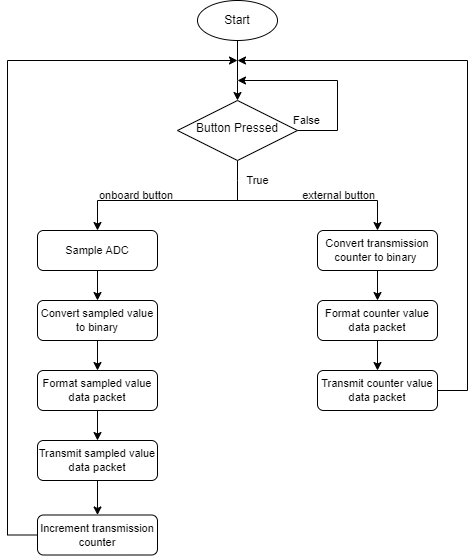

The diagram above was exported from draw.io. Its source (the exported page's mxGraphModel, read from the mxfile embedded in the PNG):
<mxGraphModel dx="865" dy="621" grid="1" gridSize="10" guides="1" tooltips="1" connect="1" arrows="1" fold="1" page="1" pageScale="1" pageWidth="827" pageHeight="1169" math="0" shadow="0">
  <root>
    <mxCell id="0" />
    <mxCell id="1" parent="0" />
    <mxCell id="EYbdLTsuvuxtchyooitw-1" value="True" style="edgeStyle=orthogonalEdgeStyle;rounded=0;orthogonalLoop=1;jettySize=auto;html=1;exitX=0.5;exitY=1;exitDx=0;exitDy=0;endArrow=none;endFill=0;" edge="1" parent="1" source="EYbdLTsuvuxtchyooitw-3">
      <mxGeometry y="20" relative="1" as="geometry">
        <mxPoint as="offset" />
        <mxPoint x="330" y="270" as="targetPoint" />
        <Array as="points">
          <mxPoint x="330" y="250" />
        </Array>
      </mxGeometry>
    </mxCell>
    <mxCell id="EYbdLTsuvuxtchyooitw-2" value="False" style="edgeStyle=orthogonalEdgeStyle;rounded=0;orthogonalLoop=1;jettySize=auto;html=1;exitX=1;exitY=0.5;exitDx=0;exitDy=0;endArrow=classic;endFill=1;" edge="1" parent="1" source="EYbdLTsuvuxtchyooitw-3">
      <mxGeometry x="-0.9048" y="10" relative="1" as="geometry">
        <mxPoint x="330" y="150" as="targetPoint" />
        <Array as="points">
          <mxPoint x="430" y="200" />
          <mxPoint x="430" y="150" />
          <mxPoint x="330" y="150" />
        </Array>
        <mxPoint as="offset" />
      </mxGeometry>
    </mxCell>
    <mxCell id="EYbdLTsuvuxtchyooitw-3" value="Button Pressed" style="rhombus;whiteSpace=wrap;html=1;shadow=0;fontFamily=Helvetica;fontSize=12;align=center;strokeWidth=1;spacing=6;spacingTop=-4;" vertex="1" parent="1">
      <mxGeometry x="270" y="170" width="120" height="60" as="geometry" />
    </mxCell>
    <mxCell id="EYbdLTsuvuxtchyooitw-7" style="edgeStyle=orthogonalEdgeStyle;rounded=0;orthogonalLoop=1;jettySize=auto;html=1;exitX=0.5;exitY=1;exitDx=0;exitDy=0;entryX=0.5;entryY=0;entryDx=0;entryDy=0;" edge="1" parent="1" source="EYbdLTsuvuxtchyooitw-31" target="EYbdLTsuvuxtchyooitw-3">
      <mxGeometry relative="1" as="geometry">
        <mxPoint x="327.5" y="125" as="sourcePoint" />
        <Array as="points">
          <mxPoint x="330" y="150" />
          <mxPoint x="330" y="150" />
        </Array>
      </mxGeometry>
    </mxCell>
    <mxCell id="EYbdLTsuvuxtchyooitw-31" value="Start" style="ellipse;whiteSpace=wrap;html=1;" vertex="1" parent="1">
      <mxGeometry x="290" y="70" width="80" height="40" as="geometry" />
    </mxCell>
    <mxCell id="BiJb0WSwGeDglnw_u162-1" value="" style="endArrow=none;html=1;rounded=0;" edge="1" parent="1">
      <mxGeometry width="50" height="50" relative="1" as="geometry">
        <mxPoint x="190" y="270" as="sourcePoint" />
        <mxPoint x="470" y="270" as="targetPoint" />
      </mxGeometry>
    </mxCell>
    <mxCell id="BiJb0WSwGeDglnw_u162-2" value="" style="endArrow=classic;html=1;rounded=0;" edge="1" parent="1">
      <mxGeometry width="50" height="50" relative="1" as="geometry">
        <mxPoint x="190" y="270" as="sourcePoint" />
        <mxPoint x="190" y="300" as="targetPoint" />
      </mxGeometry>
    </mxCell>
    <mxCell id="BiJb0WSwGeDglnw_u162-3" value="" style="endArrow=classic;html=1;rounded=0;" edge="1" parent="1">
      <mxGeometry width="50" height="50" relative="1" as="geometry">
        <mxPoint x="470" y="270" as="sourcePoint" />
        <mxPoint x="470" y="300" as="targetPoint" />
      </mxGeometry>
    </mxCell>
    <mxCell id="BiJb0WSwGeDglnw_u162-4" value="onboard button" style="text;html=1;strokeColor=none;fillColor=none;align=left;verticalAlign=middle;whiteSpace=wrap;rounded=0;fontSize=11;" vertex="1" parent="1">
      <mxGeometry x="190" y="250" width="90" height="30" as="geometry" />
    </mxCell>
    <mxCell id="BiJb0WSwGeDglnw_u162-6" value="external button" style="text;html=1;strokeColor=none;fillColor=none;align=right;verticalAlign=middle;whiteSpace=wrap;rounded=0;fontSize=11;" vertex="1" parent="1">
      <mxGeometry x="380" y="250" width="90" height="30" as="geometry" />
    </mxCell>
    <mxCell id="w9-GrOAKTxhL7oP7ek0i-5" style="edgeStyle=orthogonalEdgeStyle;rounded=0;orthogonalLoop=1;jettySize=auto;html=1;entryX=0.5;entryY=0;entryDx=0;entryDy=0;fontSize=11;endArrow=classic;endFill=1;" edge="1" parent="1" source="BiJb0WSwGeDglnw_u162-8" target="w9-GrOAKTxhL7oP7ek0i-3">
      <mxGeometry relative="1" as="geometry" />
    </mxCell>
    <mxCell id="BiJb0WSwGeDglnw_u162-8" value="Sample ADC" style="rounded=1;whiteSpace=wrap;html=1;fontSize=11;" vertex="1" parent="1">
      <mxGeometry x="130" y="300" width="120" height="40" as="geometry" />
    </mxCell>
    <mxCell id="w9-GrOAKTxhL7oP7ek0i-6" style="edgeStyle=orthogonalEdgeStyle;rounded=0;orthogonalLoop=1;jettySize=auto;html=1;entryX=0.5;entryY=0;entryDx=0;entryDy=0;fontSize=11;endArrow=classic;endFill=1;" edge="1" parent="1" source="w9-GrOAKTxhL7oP7ek0i-3" target="w9-GrOAKTxhL7oP7ek0i-4">
      <mxGeometry relative="1" as="geometry" />
    </mxCell>
    <mxCell id="w9-GrOAKTxhL7oP7ek0i-3" value="Convert sampled value to binary" style="rounded=1;whiteSpace=wrap;html=1;fontSize=11;" vertex="1" parent="1">
      <mxGeometry x="130" y="370" width="120" height="40" as="geometry" />
    </mxCell>
    <mxCell id="w9-GrOAKTxhL7oP7ek0i-8" style="edgeStyle=orthogonalEdgeStyle;rounded=0;orthogonalLoop=1;jettySize=auto;html=1;entryX=0.5;entryY=0;entryDx=0;entryDy=0;fontSize=11;endArrow=classic;endFill=1;" edge="1" parent="1" source="w9-GrOAKTxhL7oP7ek0i-4" target="w9-GrOAKTxhL7oP7ek0i-7">
      <mxGeometry relative="1" as="geometry" />
    </mxCell>
    <mxCell id="w9-GrOAKTxhL7oP7ek0i-4" value="Format sampled value data packet" style="rounded=1;whiteSpace=wrap;html=1;fontSize=11;" vertex="1" parent="1">
      <mxGeometry x="130" y="440" width="120" height="40" as="geometry" />
    </mxCell>
    <mxCell id="eVR0pLT5QALq__oElkZn-3" style="edgeStyle=orthogonalEdgeStyle;rounded=0;orthogonalLoop=1;jettySize=auto;html=1;entryX=0.5;entryY=0;entryDx=0;entryDy=0;fontSize=11;endArrow=classic;endFill=1;" edge="1" parent="1" source="w9-GrOAKTxhL7oP7ek0i-7" target="eVR0pLT5QALq__oElkZn-2">
      <mxGeometry relative="1" as="geometry" />
    </mxCell>
    <mxCell id="w9-GrOAKTxhL7oP7ek0i-7" value="Transmit sampled value data packet" style="rounded=1;whiteSpace=wrap;html=1;fontSize=11;" vertex="1" parent="1">
      <mxGeometry x="130" y="510" width="120" height="40" as="geometry" />
    </mxCell>
    <mxCell id="eVR0pLT5QALq__oElkZn-1" value="" style="edgeStyle=orthogonalEdgeStyle;rounded=0;orthogonalLoop=1;jettySize=auto;html=1;fontSize=11;endArrow=classic;endFill=1;" edge="1" parent="1" source="w9-GrOAKTxhL7oP7ek0i-9">
      <mxGeometry relative="1" as="geometry">
        <mxPoint x="470" y="370.0000000000001" as="targetPoint" />
      </mxGeometry>
    </mxCell>
    <mxCell id="w9-GrOAKTxhL7oP7ek0i-9" value="Convert transmission counter to binary&amp;nbsp;" style="rounded=1;whiteSpace=wrap;html=1;fontSize=11;" vertex="1" parent="1">
      <mxGeometry x="410" y="300" width="120" height="40" as="geometry" />
    </mxCell>
    <mxCell id="eVR0pLT5QALq__oElkZn-9" style="edgeStyle=orthogonalEdgeStyle;rounded=0;orthogonalLoop=1;jettySize=auto;html=1;fontSize=11;endArrow=classic;endFill=1;" edge="1" parent="1" source="eVR0pLT5QALq__oElkZn-2">
      <mxGeometry relative="1" as="geometry">
        <mxPoint x="330" y="130" as="targetPoint" />
        <Array as="points">
          <mxPoint x="100" y="605" />
          <mxPoint x="100" y="130" />
        </Array>
      </mxGeometry>
    </mxCell>
    <mxCell id="eVR0pLT5QALq__oElkZn-2" value="Increment transmission counter" style="rounded=1;whiteSpace=wrap;html=1;fontSize=11;" vertex="1" parent="1">
      <mxGeometry x="130" y="584.5" width="120" height="40" as="geometry" />
    </mxCell>
    <mxCell id="eVR0pLT5QALq__oElkZn-4" style="edgeStyle=orthogonalEdgeStyle;rounded=0;orthogonalLoop=1;jettySize=auto;html=1;entryX=0.5;entryY=0;entryDx=0;entryDy=0;fontSize=11;endArrow=classic;endFill=1;" edge="1" parent="1" source="eVR0pLT5QALq__oElkZn-5" target="eVR0pLT5QALq__oElkZn-7">
      <mxGeometry relative="1" as="geometry" />
    </mxCell>
    <mxCell id="eVR0pLT5QALq__oElkZn-5" value="Format counter value data packet" style="rounded=1;whiteSpace=wrap;html=1;fontSize=11;" vertex="1" parent="1">
      <mxGeometry x="410" y="370" width="120" height="40" as="geometry" />
    </mxCell>
    <mxCell id="eVR0pLT5QALq__oElkZn-10" style="edgeStyle=orthogonalEdgeStyle;rounded=0;orthogonalLoop=1;jettySize=auto;html=1;fontSize=11;endArrow=classic;endFill=1;" edge="1" parent="1" source="eVR0pLT5QALq__oElkZn-7">
      <mxGeometry relative="1" as="geometry">
        <mxPoint x="330" y="130" as="targetPoint" />
        <Array as="points">
          <mxPoint x="560" y="460" />
          <mxPoint x="560" y="130" />
        </Array>
      </mxGeometry>
    </mxCell>
    <mxCell id="eVR0pLT5QALq__oElkZn-7" value="Transmit counter value data packet" style="rounded=1;whiteSpace=wrap;html=1;fontSize=11;" vertex="1" parent="1">
      <mxGeometry x="410" y="440" width="120" height="40" as="geometry" />
    </mxCell>
  </root>
</mxGraphModel>